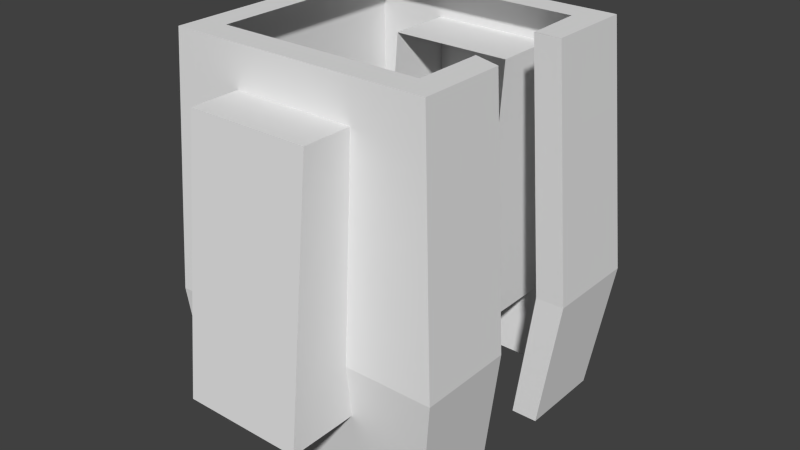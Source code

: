 # Source: commieJacket.blend  (saved by Blender 2.76.0; exported with 4.5.12 LTS)
import bpy
from mathutils import Matrix  # noqa: F401  (used for matrix-valued properties, if any)

bpy.ops.wm.read_factory_settings(use_empty=True)
scene = bpy.context.scene
scene.name = 'Scene'

# ---- collections
col_collection_1 = bpy.data.collections.new('Collection 1'); scene.collection.children.link(col_collection_1)

# ---- materials (node trees are filled in below, after node groups)
mat_jacket = bpy.data.materials.new('jacket')
mat_jacket.alpha_threshold = 0.0
mat_jacket.use_transparent_shadow = False
mat_jacket.roughness = 0.5

# ---- material node trees

# ---- world
world_world = bpy.data.worlds.new('World'); scene.world = world_world
world_world.color = (0.05088, 0.05088, 0.05088)
world_world.use_sun_shadow = False
world_world.sun_shadow_jitter_overblur = 0.0
world_world.cycles.sampling_method = 'MANUAL'
world_world.cycles.sample_map_resolution = 256

# ---- meshes
me_cube_001 = bpy.data.meshes.new('Cube.001')
me_cube_001.from_pydata([(-0.4639, 0.3165, -0.4045), (-0.4639, 0.5196, 1.596), (-0.4639, 1.485, -0.4045), (-0.4639, 1.282, 1.596), (0.4683, 0.3165, -0.4045), (0.4683, 0.5196, 1.596), (0.4683, 1.485, -0.4045), (0.4683, 1.282, 1.596), (-1.0, -1.0, -1.0), (-0.7887, -0.7887, 1.895), (-1.0, 1.0, -1.0), (-0.7887, 0.7887, 1.895), (1.0, -1.0, -1.0), (0.7887, -0.7887, 1.895), (1.0, 1.0, -1.0), (0.7887, 0.7887, 1.895), (-1.0, -1.0, 1.895), (-1.0, 1.0, 1.895), (1.0, 1.0, 1.895), (1.0, -1.0, 1.895), (0.4683, -0.9496, 1.596), (0.4683, -0.7464, -0.4045), (0.4683, -1.393, 1.596), (0.4683, -1.596, -0.4045), (-1.0, -0.3333, 1.895), (-1.0, 0.3333, 1.895), (-1.0, 0.3333, -1.0), (-1.0, -0.3333, -1.0), (1.0, 0.3333, 1.895), (1.0, -0.3333, 1.895), (1.0, -0.3333, -1.0), (1.0, 0.3333, -1.0), (-0.7887, -0.2629, 1.895), (-0.7887, 0.2629, 1.895), (0.8019, 0.3323, 1.895), (0.7887, -0.2629, 1.895), (-0.4639, -0.9496, 1.596), (-0.4639, -0.7464, -0.4045), (-0.4639, -1.393, 1.596), (-0.4639, -1.596, -0.4045), (0.7989, 0.3333, 1.895), (0.7989, -0.3333, 1.895), (0.7989, -0.3333, -1.0), (0.7989, 0.3333, -1.0), (-1.066, -1.103, -0.0009449), (-1.066, 1.103, -0.0009448), (1.14, 1.103, -0.0009448), (1.14, -1.103, -0.0009448), (1.14, 0.3677, -0.0009448), (1.14, -0.3677, -0.0009448), (-1.066, -0.3677, -0.0009448), (-1.066, 0.3677, -0.0009448), (0.9183, 0.3677, -0.0009448), (0.9183, -0.3677, -0.0009448), (-1.044, -1.069, 0.6309), (-1.022, -1.034, 1.263), (-1.022, 1.034, 1.263), (-1.044, 1.069, 0.6309), (1.047, 1.034, 1.263), (1.093, 1.069, 0.6309), (1.047, -1.034, 1.263), (1.093, -1.069, 0.6309), (1.047, 0.3448, 1.263), (1.093, 0.3563, 0.6309), (1.047, -0.3448, 1.263), (1.093, -0.3563, 0.6309), (-1.022, -0.3448, 1.263), (-1.044, -0.3563, 0.6309), (-1.022, 0.3448, 1.263), (-1.044, 0.3563, 0.6309), (0.8387, 0.3448, 1.263), (0.8785, 0.3563, 0.6309), (0.8387, -0.3448, 1.263), (0.8785, -0.3563, 0.6309)], [], [(1, 3, 2, 0), (3, 7, 6, 2), (7, 5, 4, 6), (5, 7, 3, 1), (51, 45, 10, 26), (45, 46, 14, 10), (49, 47, 12, 30), (47, 44, 8, 12), (33, 11, 17, 25), (11, 15, 18, 17), (35, 13, 19, 29), (13, 9, 16, 19), (22, 20, 36, 38), (22, 38, 39, 23), (20, 22, 23, 21), (15, 34, 28, 18), (9, 32, 24, 16), (32, 33, 25, 24), (38, 36, 37, 39), (46, 48, 31, 14), (62, 28, 40, 70), (44, 50, 27, 8), (50, 51, 26, 27), (49, 30, 42, 53), (65, 49, 53, 73), (67, 69, 51, 50), (54, 67, 50, 44), (31, 48, 52, 43), (59, 63, 48, 46), (61, 54, 44, 47), (65, 61, 47, 49), (57, 59, 46, 45), (69, 57, 45, 51), (25, 17, 56, 68), (68, 56, 57, 69), (17, 18, 58, 56), (56, 58, 59, 57), (29, 19, 60, 64), (64, 60, 61, 65), (19, 16, 55, 60), (60, 55, 54, 61), (18, 28, 62, 58), (58, 62, 63, 59), (16, 24, 66, 55), (55, 66, 67, 54), (24, 25, 68, 66), (66, 68, 69, 67), (29, 64, 72, 41), (64, 65, 73, 72), (48, 63, 71, 52), (63, 62, 70, 71)])
_uv = me_cube_001.uv_layers.new(name='UVMap')
_uv.uv.foreach_set('vector', [0.7565, 0.2465, 0.6573, 0.2335, 0.4847, 0.1316, 0.6156, 0.0001315, 0.6573, 0.2335, 0.6311, 0.288, 0.4479, 0.256, 0.4847, 0.1316, 0.6311, 0.288, 0.6726, 0.3645, 0.4479, 0.3873, 0.4479, 0.256, 0.6726, 0.3645, 0.6311, 0.288, 0.6573, 0.2335, 0.7565, 0.2465, 0.1228, 0.5349, 0.1302, 0.6169, 0.009193, 0.6275, 0.0001315, 0.5367, 0.1302, 0.6169, 0.1955, 0.8376, 0.07407, 0.8839, 0.009193, 0.6275, 0.239, 0.08274, 0.2032, 0.1587, 0.0881, 0.1092, 0.1239, 0.02505, 0.2032, 0.1587, 0.1335, 0.3702, 0.0137, 0.3554, 0.0881, 0.1092, 0.3588, 0.5315, 0.3336, 0.5904, 0.3114, 0.5891, 0.332, 0.535, 0.3336, 0.5904, 0.3839, 0.73, 0.3634, 0.7483, 0.3114, 0.5891, 0.4284, 0.2423, 0.3759, 0.2609, 0.3601, 0.246, 0.4139, 0.2237, 0.3759, 0.2609, 0.3379, 0.3988, 0.3124, 0.3991, 0.3601, 0.246, 0.6234, 0.5906, 0.6406, 0.6496, 0.5193, 0.6157, 0.5578, 0.5804, 0.6234, 0.5906, 0.5578, 0.5804, 0.5379, 0.3876, 0.67, 0.3876, 0.6406, 0.6496, 0.6234, 0.5906, 0.67, 0.3876, 0.7913, 0.439, 0.3839, 0.73, 0.4354, 0.7532, 0.4259, 0.7757, 0.3634, 0.7483, 0.3379, 0.3988, 0.3587, 0.4608, 0.3326, 0.4559, 0.3124, 0.3991, 0.3587, 0.4608, 0.3588, 0.5315, 0.332, 0.535, 0.3326, 0.4559, 0.5578, 0.5804, 0.5193, 0.6157, 0.4479, 0.4088, 0.5379, 0.3876, 0.1955, 0.8376, 0.2298, 0.9191, 0.1069, 0.9734, 0.07407, 0.8839, 0.3696, 0.8383, 0.4259, 0.7757, 0.4476, 0.7929, 0.3895, 0.8576, 0.1335, 0.3702, 0.1239, 0.4514, 0.0001316, 0.4457, 0.0137, 0.3554, 0.1239, 0.4514, 0.1228, 0.5349, 0.0001315, 0.5367, 0.0001316, 0.4457, 0.239, 0.08274, 0.1239, 0.02505, 0.1324, 0.0001315, 0.2512, 0.05721, 0.3072, 0.118, 0.239, 0.08274, 0.2512, 0.05721, 0.3235, 0.09657, 0.1933, 0.456, 0.1923, 0.5316, 0.1228, 0.5349, 0.1239, 0.4514, 0.1973, 0.3817, 0.1933, 0.456, 0.1239, 0.4514, 0.1335, 0.3702, 0.1069, 0.9734, 0.2298, 0.9191, 0.2413, 0.9465, 0.1144, 0.9999, 0.2601, 0.811, 0.3034, 0.8852, 0.2298, 0.9191, 0.1955, 0.8376, 0.264, 0.1861, 0.1973, 0.3817, 0.1335, 0.3702, 0.2032, 0.1587, 0.3072, 0.118, 0.264, 0.1861, 0.2032, 0.1587, 0.239, 0.08274, 0.1952, 0.6066, 0.2601, 0.811, 0.1955, 0.8376, 0.1302, 0.6169, 0.1923, 0.5316, 0.1952, 0.6066, 0.1302, 0.6169, 0.1228, 0.5349, 0.332, 0.535, 0.3114, 0.5891, 0.256, 0.5993, 0.2593, 0.5297, 0.2593, 0.5297, 0.256, 0.5993, 0.1952, 0.6066, 0.1923, 0.5316, 0.3114, 0.5891, 0.3634, 0.7483, 0.3172, 0.7796, 0.256, 0.5993, 0.256, 0.5993, 0.3172, 0.7796, 0.2601, 0.811, 0.1952, 0.6066, 0.4139, 0.2237, 0.3601, 0.246, 0.3173, 0.2169, 0.3667, 0.1645, 0.3667, 0.1645, 0.3173, 0.2169, 0.264, 0.1861, 0.3072, 0.118, 0.3601, 0.246, 0.3124, 0.3991, 0.2573, 0.3894, 0.3173, 0.2169, 0.3173, 0.2169, 0.2573, 0.3894, 0.1973, 0.3817, 0.264, 0.1861, 0.3634, 0.7483, 0.4259, 0.7757, 0.3696, 0.8383, 0.3172, 0.7796, 0.3172, 0.7796, 0.3696, 0.8383, 0.3034, 0.8852, 0.2601, 0.811, 0.3124, 0.3991, 0.3326, 0.4559, 0.2602, 0.4589, 0.2573, 0.3894, 0.2573, 0.3894, 0.2602, 0.4589, 0.1933, 0.456, 0.1973, 0.3817, 0.3326, 0.4559, 0.332, 0.535, 0.2593, 0.5297, 0.2602, 0.4589, 0.2602, 0.4589, 0.2593, 0.5297, 0.1923, 0.5316, 0.1933, 0.456, 0.4139, 0.2237, 0.3667, 0.1645, 0.3859, 0.1478, 0.4344, 0.2095, 0.3667, 0.1645, 0.3072, 0.118, 0.3235, 0.09657, 0.3859, 0.1478, 0.2298, 0.9191, 0.3034, 0.8852, 0.3196, 0.9088, 0.2413, 0.9465, 0.3034, 0.8852, 0.3696, 0.8383, 0.3895, 0.8576, 0.3196, 0.9088])
me_cube_001.materials.append(mat_jacket)
me_cube_001.use_remesh_preserve_volume = False
me_cube_001.use_remesh_preserve_attributes = False
me_cube_001.use_mirror_vertex_groups = False
me_cube_001.update()

# ---- objects
ob_cube = bpy.data.objects.new('Cube', me_cube_001)

# ---- transforms, parenting, visibility, modifiers, constraints
ob_cube.location = (0.0, 0.0, 0.0)
ob_cube.lineart.crease_threshold = 0.0

# ---- collection membership
col_collection_1.objects.link(ob_cube)

# ---- scene / render settings (as saved in the file)
scene.frame_start = 1; scene.frame_end = 250; scene.frame_set(1)
scene.render.engine = 'BLENDER_EEVEE_NEXT'
scene.render.resolution_percentage = 50
scene.render.dither_intensity = 0.0
scene.cycles.use_denoising = False
scene.cycles.samples = 10
scene.cycles.sampling_pattern = 'TABULATED_SOBOL'
scene.cycles.light_sampling_threshold = 0.0
scene.cycles.use_adaptive_sampling = False
scene.cycles.use_light_tree = False
scene.cycles.blur_glossy = 0.0
scene.cycles.pixel_filter_type = 'GAUSSIAN'
scene.cycles.sample_clamp_indirect = 0.0
scene.view_settings.view_transform = 'Standard'
bpy.context.view_layer.update()

# ---- added for rendering (the .blend has no active camera and no usable light): camera, sun
cam_auto = bpy.data.cameras.new('AutoCamera')
cam_auto.lens = 50.0
cam_auto.sensor_width = 36.0
cam_auto.clip_end = 1000.0
ob_auto_camera = bpy.data.objects.new('AutoCamera', cam_auto)
scene.collection.objects.link(ob_auto_camera)
ob_auto_camera.location = (4.44906, -5.34988, 3.97697)
ob_auto_camera.rotation_euler = (1.09748, -7.21219e-08, 0.694738)
scene.camera = ob_auto_camera
light_auto_sun = bpy.data.lights.new('AutoSun', 'SUN')
light_auto_sun.energy = 3.0
light_auto_sun.angle = 0.0523599
ob_auto_sun = bpy.data.objects.new('AutoSun', light_auto_sun)
scene.collection.objects.link(ob_auto_sun)
ob_auto_sun.rotation_euler = (0.872665, 0.174533, 0.523599)
bpy.context.view_layer.update()
